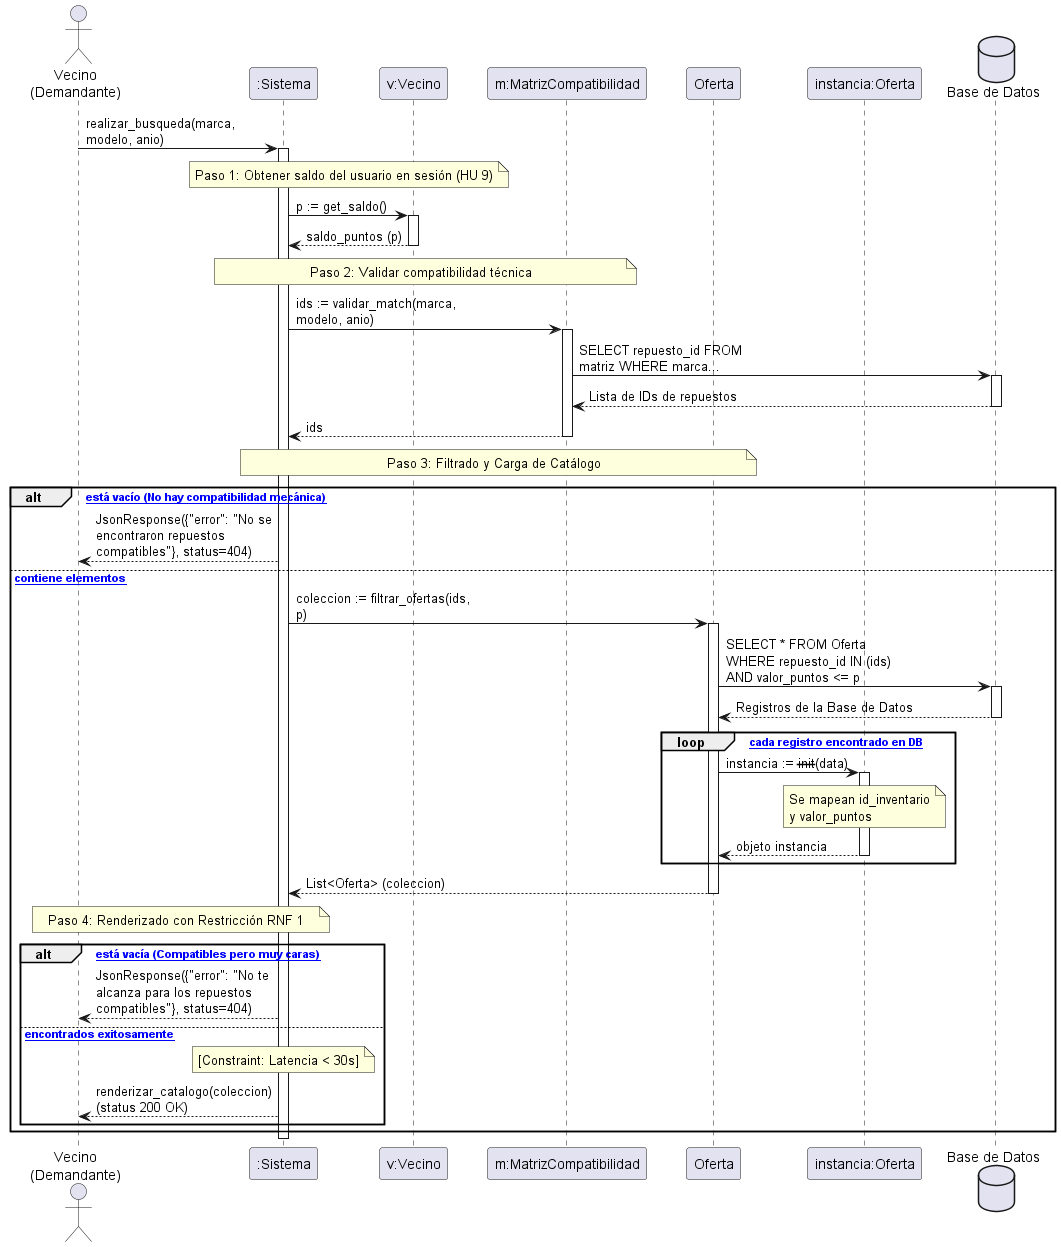

The diagram above was rendered by PlantUML. Its source (embedded in the PNG):
@startuml Diagrama_de_Secuencia_Busqueda

' --- CONFIGURACIÓN VISUAL ---
skinparam BoxPadding 15
skinparam ParticipantPadding 15
skinparam maxMessageSize 180
skinparam linetype ortho

actor "Vecino\n(Demandante)" as Vecino
participant ":Sistema" as Sistema
participant "v:Vecino" as VecinoInstancia
participant "m:MatrizCompatibilidad" as Matriz
participant "Oferta" as OfertaClase
participant "instancia:Oferta" as OfertaInstancia
database "Base de Datos" as BD

' --- FLUJO PRINCIPAL ---

Vecino -> Sistema : realizar_busqueda(marca, modelo, anio)
activate Sistema

' --- PASO 1: OBTENCIÓN DE CONTEXTO (SALDO) ---
note over Sistema, VecinoInstancia: Paso 1: Obtener saldo del usuario en sesión (HU 9)
Sistema -> VecinoInstancia : p := get_saldo()
activate VecinoInstancia
VecinoInstancia --> Sistema : saldo_puntos (p)
deactivate VecinoInstancia

' --- PASO 2: MATRIZ DE COMPATIBILIDAD (HU 2) ---
note over Sistema, Matriz: Paso 2: Validar compatibilidad técnica
Sistema -> Matriz : ids := validar_match(marca, modelo, anio)
activate Matriz

Matriz -> BD : SELECT repuesto_id FROM matriz WHERE marca...
activate BD
BD --> Matriz : Lista de IDs de repuestos
deactivate BD

Matriz --> Sistema : ids
deactivate Matriz

' --- PASO 3: CONTROL DE FLUJO Y FILTRADO DE OFERTAS ---
note over Sistema, OfertaClase: Paso 3: Filtrado y Carga de Catálogo

alt [ids está vacío (No hay compatibilidad mecánica)]
    Sistema --> Vecino : JsonResponse({"error": "No se encontraron repuestos compatibles"}, status=404)
else [ids contiene elementos]

    ' Se delega a la clase experta el filtrado por IDs y por capacidad de pago (p)
    Sistema -> OfertaClase : coleccion := filtrar_ofertas(ids, p)
    activate OfertaClase
    
    OfertaClase -> BD : SELECT * FROM Oferta WHERE repuesto_id IN (ids) AND valor_puntos <= p
    activate BD
    BD --> OfertaClase : Registros de la Base de Datos
    deactivate BD
    
    ' Bucle de instanciación en memoria
    loop [Para cada registro encontrado en DB]
        OfertaClase -> OfertaInstancia : instancia := --init--(data)
        activate OfertaInstancia
        note over OfertaInstancia: Se mapean id_inventario\ny valor_puntos
        OfertaInstancia --> OfertaClase : objeto instancia
        deactivate OfertaInstancia
    end
    
    OfertaClase --> Sistema : List<Oferta> (coleccion)
    deactivate OfertaClase

    ' --- PASO 4: RESPUESTA FINAL CON RESTRICCIÓN DE TIEMPO ---
    note over Sistema, Vecino: Paso 4: Renderizado con Restricción RNF 1
    
    alt [coleccion está vacía (Compatibles pero muy caras)]
        Sistema --> Vecino : JsonResponse({"error": "No te alcanza para los repuestos compatibles"}, status=404)
    else [Resultados encontrados exitosamente]
        note over Sistema: [Constraint: Latencia < 30s]
        Sistema --> Vecino : renderizar_catalogo(coleccion) (status 200 OK)
    end

end

deactivate Sistema
@enduml